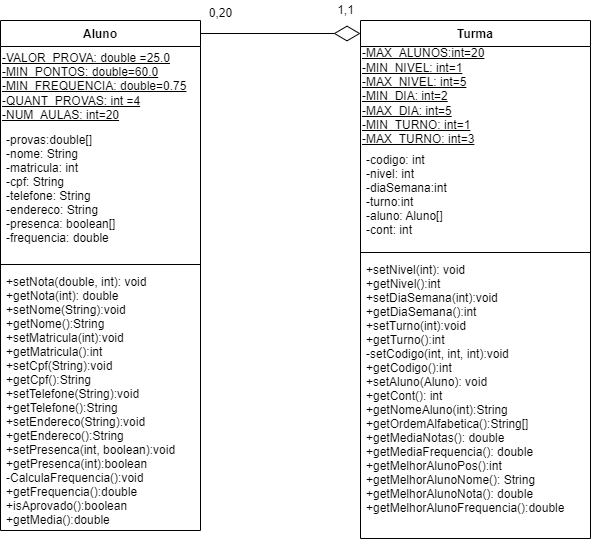

The diagram above was exported from draw.io. Its source (the exported page's mxGraphModel, read from the mxfile embedded in the PNG):
<mxGraphModel dx="510" dy="649" grid="1" gridSize="10" guides="1" tooltips="1" connect="1" arrows="1" fold="1" page="1" pageScale="1" pageWidth="827" pageHeight="1169" math="0" shadow="0">
  <root>
    <mxCell id="0" />
    <mxCell id="1" parent="0" />
    <mxCell id="4O2oBWNBH3pRzRnQ0S0Z-1" value="Aluno" style="swimlane;fontStyle=1;align=center;verticalAlign=top;childLayout=stackLayout;horizontal=1;startSize=26;horizontalStack=0;resizeParent=1;resizeParentMax=0;resizeLast=0;collapsible=1;marginBottom=0;" parent="1" vertex="1">
      <mxGeometry x="80" y="127" width="200" height="510" as="geometry" />
    </mxCell>
    <mxCell id="4O2oBWNBH3pRzRnQ0S0Z-12" value="&lt;u&gt;&lt;span&gt;-VALOR_PROVA: double =25.0&lt;/span&gt;&lt;span&gt;&lt;br&gt;-MIN_PONTOS: double=60.0&lt;br&gt;-MIN_FREQUENCIA: double=0.75&lt;br&gt;-QUANT_PROVAS: int =4&lt;br&gt;&lt;/span&gt;&lt;/u&gt;&lt;u&gt;-NUM_AULAS: int=20&lt;/u&gt;&lt;u&gt;&lt;span&gt;&lt;br&gt;&lt;/span&gt;&lt;/u&gt;" style="text;html=1;align=left;verticalAlign=middle;resizable=0;points=[];autosize=1;strokeColor=none;fillColor=none;" parent="4O2oBWNBH3pRzRnQ0S0Z-1" vertex="1">
      <mxGeometry y="26" width="200" height="80" as="geometry" />
    </mxCell>
    <mxCell id="4O2oBWNBH3pRzRnQ0S0Z-2" value="-provas:double[]&#10;-nome: String&#10;-matricula: int&#10;-cpf: String&#10;-telefone: String&#10;-endereco: String&#10;-presenca: boolean[]&#10;-frequencia: double&#10;" style="text;strokeColor=none;fillColor=none;align=left;verticalAlign=top;spacingLeft=4;spacingRight=4;overflow=hidden;rotatable=0;points=[[0,0.5],[1,0.5]];portConstraint=eastwest;fontStyle=0" parent="4O2oBWNBH3pRzRnQ0S0Z-1" vertex="1">
      <mxGeometry y="106" width="200" height="134" as="geometry" />
    </mxCell>
    <mxCell id="4O2oBWNBH3pRzRnQ0S0Z-3" value="" style="line;strokeWidth=1;fillColor=none;align=left;verticalAlign=middle;spacingTop=-1;spacingLeft=3;spacingRight=3;rotatable=0;labelPosition=right;points=[];portConstraint=eastwest;" parent="4O2oBWNBH3pRzRnQ0S0Z-1" vertex="1">
      <mxGeometry y="240" width="200" height="8" as="geometry" />
    </mxCell>
    <mxCell id="4O2oBWNBH3pRzRnQ0S0Z-4" value="+setNota(double, int): void&#10;+getNota(int): double&#10;+setNome(String):void&#10;+getNome():String&#10;+setMatricula(int):void&#10;+getMatricula():int&#10;+setCpf(String):void&#10;+getCpf():String&#10;+setTelefone(String):void&#10;+getTelefone():String&#10;+setEndereco(String):void&#10;+getEndereco():String&#10;+setPresenca(int, boolean):void&#10;+getPresenca(int):boolean&#10;-CalculaFrequencia():void&#10;+getFrequencia():double&#10;+isAprovado():boolean&#10;+getMedia():double" style="text;strokeColor=none;fillColor=none;align=left;verticalAlign=top;spacingLeft=4;spacingRight=4;overflow=hidden;rotatable=0;points=[[0,0.5],[1,0.5]];portConstraint=eastwest;" parent="4O2oBWNBH3pRzRnQ0S0Z-1" vertex="1">
      <mxGeometry y="248" width="200" height="262" as="geometry" />
    </mxCell>
    <mxCell id="4O2oBWNBH3pRzRnQ0S0Z-5" value="Turma" style="swimlane;fontStyle=1;align=center;verticalAlign=top;childLayout=stackLayout;horizontal=1;startSize=26;horizontalStack=0;resizeParent=1;resizeParentMax=0;resizeLast=0;collapsible=1;marginBottom=0;" parent="1" vertex="1">
      <mxGeometry x="440" y="127" width="230" height="518" as="geometry" />
    </mxCell>
    <mxCell id="4O2oBWNBH3pRzRnQ0S0Z-13" value="&lt;u&gt;-MAX_ALUNOS:int=20&lt;br&gt;-MIN_NIVEL: int=1&lt;br&gt;-MAX_NIVEL: int=5&lt;br&gt;-MIN_DIA: int=2&lt;br&gt;-MAX_DIA: int=5&lt;br&gt;-MIN_TURNO: int=1&lt;br&gt;-MAX_TURNO: int=3&lt;br&gt;&lt;/u&gt;" style="text;html=1;align=left;verticalAlign=middle;resizable=0;points=[];autosize=1;strokeColor=none;fillColor=none;" parent="4O2oBWNBH3pRzRnQ0S0Z-5" vertex="1">
      <mxGeometry y="26" width="230" height="100" as="geometry" />
    </mxCell>
    <mxCell id="4O2oBWNBH3pRzRnQ0S0Z-6" value="-codigo: int&#10;-nivel: int&#10;-diaSemana:int&#10;-turno:int&#10;-aluno: Aluno[]&#10;-cont: int" style="text;strokeColor=none;fillColor=none;align=left;verticalAlign=top;spacingLeft=4;spacingRight=4;overflow=hidden;rotatable=0;points=[[0,0.5],[1,0.5]];portConstraint=eastwest;" parent="4O2oBWNBH3pRzRnQ0S0Z-5" vertex="1">
      <mxGeometry y="126" width="230" height="102" as="geometry" />
    </mxCell>
    <mxCell id="4O2oBWNBH3pRzRnQ0S0Z-7" value="" style="line;strokeWidth=1;fillColor=none;align=left;verticalAlign=middle;spacingTop=-1;spacingLeft=3;spacingRight=3;rotatable=0;labelPosition=right;points=[];portConstraint=eastwest;" parent="4O2oBWNBH3pRzRnQ0S0Z-5" vertex="1">
      <mxGeometry y="228" width="230" height="8" as="geometry" />
    </mxCell>
    <mxCell id="4O2oBWNBH3pRzRnQ0S0Z-8" value="+setNivel(int): void&#10;+getNivel():int&#10;+setDiaSemana(int):void&#10;+getDiaSemana():int&#10;+setTurno(int):void&#10;+getTurno():int&#10;-setCodigo(int, int, int):void&#10;+getCodigo():int&#10;+setAluno(Aluno): void&#10;+getCont(): int&#10;+getNomeAluno(int):String&#10;+getOrdemAlfabetica():String[]&#10;+getMediaNotas(): double&#10;+getMediaFrequencia(): double&#10;+getMelhorAlunoPos():int&#10;+getMelhorAlunoNome(): String&#10;+getMelhorAlunoNota(): double&#10;+getMelhorAlunoFrequencia():double" style="text;strokeColor=none;fillColor=none;align=left;verticalAlign=top;spacingLeft=4;spacingRight=4;overflow=hidden;rotatable=0;points=[[0,0.5],[1,0.5]];portConstraint=eastwest;" parent="4O2oBWNBH3pRzRnQ0S0Z-5" vertex="1">
      <mxGeometry y="236" width="230" height="282" as="geometry" />
    </mxCell>
    <mxCell id="4O2oBWNBH3pRzRnQ0S0Z-9" value="" style="endArrow=diamondThin;endFill=0;endSize=24;html=1;rounded=0;" parent="1" edge="1">
      <mxGeometry width="160" relative="1" as="geometry">
        <mxPoint x="280" y="140" as="sourcePoint" />
        <mxPoint x="440" y="140" as="targetPoint" />
      </mxGeometry>
    </mxCell>
    <mxCell id="4O2oBWNBH3pRzRnQ0S0Z-10" value="1,1" style="text;html=1;align=center;verticalAlign=middle;resizable=0;points=[];autosize=1;strokeColor=none;fillColor=none;" parent="1" vertex="1">
      <mxGeometry x="410" y="107" width="30" height="20" as="geometry" />
    </mxCell>
    <mxCell id="4O2oBWNBH3pRzRnQ0S0Z-14" value="0,20" style="text;html=1;align=center;verticalAlign=middle;resizable=0;points=[];autosize=1;strokeColor=none;fillColor=none;" parent="1" vertex="1">
      <mxGeometry x="280" y="110" width="40" height="20" as="geometry" />
    </mxCell>
  </root>
</mxGraphModel>